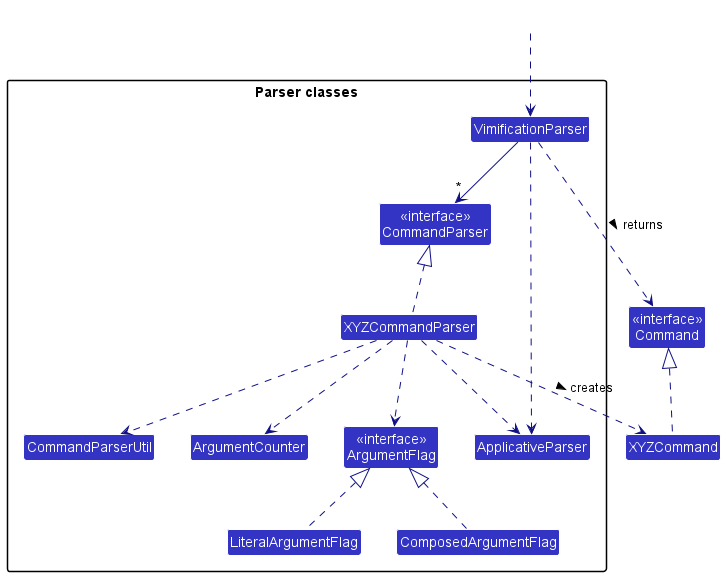

The diagram above was rendered by PlantUML. Its source (embedded in the PNG):
@startuml
!include style.puml
skinparam arrowColor LOGIC_COLOR_T4
skinparam classBackgroundColor LOGIC_COLOR

Class "<<interface>>\nCommand" as Command
Class XYZCommand

package "Parser classes"{
    Class VimificationParser
    Class ApplicativeParser
    Class "<<interface>>\nCommandParser" as CommandParser
    Class XYZCommandParser
    Class CommandParserUtil
    Class ArgumentCounter
    Class "<<interface>>\nArgumentFlag" as ArgumentFlag
    Class LiteralArgumentFlag
    Class ComposedArgumentFlag
}

Class HiddenOutside #FFFFFF
HiddenOutside ..> VimificationParser

VimificationParser --> "*" CommandParser
VimificationParser ..> ApplicativeParser

XYZCommandParser ..> XYZCommand : creates >
VimificationParser ..> Command : returns >

XYZCommandParser .up.|> CommandParser
XYZCommandParser ..> ApplicativeParser
XYZCommandParser ..> ArgumentCounter
XYZCommandParser ..> ArgumentFlag
XYZCommandParser ..> CommandParserUtil

XYZCommand .up.|> Command
LiteralArgumentFlag .up.|> ArgumentFlag
ComposedArgumentFlag .up.|> ArgumentFlag

@enduml